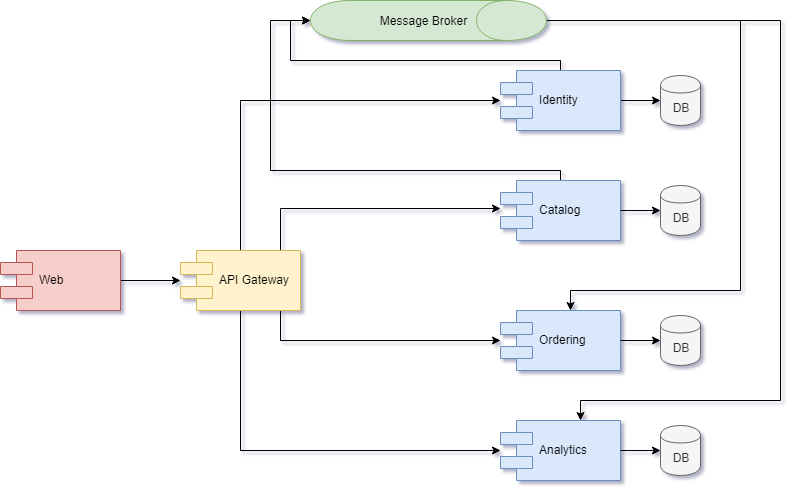

The diagram above was exported from draw.io. Its source (the exported page's mxGraphModel, read from the mxfile embedded in the PNG):
<mxGraphModel dx="872" dy="498" grid="1" gridSize="10" guides="1" tooltips="1" connect="1" arrows="1" fold="1" page="1" pageScale="1" pageWidth="827" pageHeight="1169" math="0" shadow="0">
  <root>
    <mxCell id="0" />
    <mxCell id="1" parent="0" />
    <mxCell id="iRbkClV9RlZjpIeLY7pl-20" style="edgeStyle=orthogonalEdgeStyle;rounded=0;html=1;exitX=1;exitY=0.5;exitDx=0;exitDy=0;entryX=0;entryY=0.5;entryDx=0;entryDy=0;jettySize=auto;orthogonalLoop=1;" edge="1" parent="1" source="iRbkClV9RlZjpIeLY7pl-1" target="iRbkClV9RlZjpIeLY7pl-18">
      <mxGeometry relative="1" as="geometry" />
    </mxCell>
    <mxCell id="iRbkClV9RlZjpIeLY7pl-31" style="edgeStyle=orthogonalEdgeStyle;rounded=0;html=1;exitX=0.5;exitY=0;exitDx=0;exitDy=0;entryX=0.5;entryY=1;entryDx=0;entryDy=0;jettySize=auto;orthogonalLoop=1;" edge="1" parent="1" source="iRbkClV9RlZjpIeLY7pl-1" target="iRbkClV9RlZjpIeLY7pl-29">
      <mxGeometry relative="1" as="geometry">
        <Array as="points">
          <mxPoint x="580" y="80" />
          <mxPoint x="310" y="80" />
          <mxPoint x="310" y="40" />
        </Array>
      </mxGeometry>
    </mxCell>
    <mxCell id="iRbkClV9RlZjpIeLY7pl-1" value="Identity" style="shape=component;align=left;spacingLeft=36;fillColor=#dae8fc;strokeColor=#6c8ebf;" vertex="1" parent="1">
      <mxGeometry x="520" y="90" width="120" height="60" as="geometry" />
    </mxCell>
    <mxCell id="iRbkClV9RlZjpIeLY7pl-34" style="edgeStyle=orthogonalEdgeStyle;rounded=0;html=1;exitX=0.5;exitY=0;exitDx=0;exitDy=0;jettySize=auto;orthogonalLoop=1;entryX=0.5;entryY=1;entryDx=0;entryDy=0;" edge="1" parent="1" source="iRbkClV9RlZjpIeLY7pl-2" target="iRbkClV9RlZjpIeLY7pl-29">
      <mxGeometry relative="1" as="geometry">
        <mxPoint x="290" y="40" as="targetPoint" />
        <Array as="points">
          <mxPoint x="580" y="190" />
          <mxPoint x="290" y="190" />
          <mxPoint x="290" y="40" />
        </Array>
      </mxGeometry>
    </mxCell>
    <mxCell id="iRbkClV9RlZjpIeLY7pl-2" value="Catalog" style="shape=component;align=left;spacingLeft=36;fillColor=#dae8fc;strokeColor=#6c8ebf;" vertex="1" parent="1">
      <mxGeometry x="520" y="200" width="120" height="60" as="geometry" />
    </mxCell>
    <mxCell id="iRbkClV9RlZjpIeLY7pl-3" value="Ordering" style="shape=component;align=left;spacingLeft=36;fillColor=#dae8fc;strokeColor=#6c8ebf;" vertex="1" parent="1">
      <mxGeometry x="520" y="330" width="120" height="60" as="geometry" />
    </mxCell>
    <mxCell id="iRbkClV9RlZjpIeLY7pl-4" value="Analytics" style="shape=component;align=left;spacingLeft=36;fillColor=#dae8fc;strokeColor=#6c8ebf;" vertex="1" parent="1">
      <mxGeometry x="520" y="440" width="120" height="60" as="geometry" />
    </mxCell>
    <mxCell id="iRbkClV9RlZjpIeLY7pl-7" style="edgeStyle=orthogonalEdgeStyle;rounded=0;html=1;exitX=0.5;exitY=0;exitDx=0;exitDy=0;jettySize=auto;orthogonalLoop=1;" edge="1" parent="1" source="iRbkClV9RlZjpIeLY7pl-5" target="iRbkClV9RlZjpIeLY7pl-1">
      <mxGeometry relative="1" as="geometry">
        <Array as="points">
          <mxPoint x="260" y="120" />
        </Array>
      </mxGeometry>
    </mxCell>
    <mxCell id="iRbkClV9RlZjpIeLY7pl-10" style="edgeStyle=orthogonalEdgeStyle;rounded=0;html=1;exitX=0.75;exitY=0;exitDx=0;exitDy=0;jettySize=auto;orthogonalLoop=1;" edge="1" parent="1" source="iRbkClV9RlZjpIeLY7pl-5">
      <mxGeometry relative="1" as="geometry">
        <mxPoint x="520" y="228" as="targetPoint" />
        <Array as="points">
          <mxPoint x="300" y="270" />
          <mxPoint x="300" y="228" />
        </Array>
      </mxGeometry>
    </mxCell>
    <mxCell id="iRbkClV9RlZjpIeLY7pl-12" style="edgeStyle=orthogonalEdgeStyle;rounded=0;html=1;exitX=0.5;exitY=1;exitDx=0;exitDy=0;jettySize=auto;orthogonalLoop=1;" edge="1" parent="1" source="iRbkClV9RlZjpIeLY7pl-5">
      <mxGeometry relative="1" as="geometry">
        <mxPoint x="520" y="360" as="targetPoint" />
        <Array as="points">
          <mxPoint x="300" y="330" />
          <mxPoint x="300" y="360" />
        </Array>
      </mxGeometry>
    </mxCell>
    <mxCell id="iRbkClV9RlZjpIeLY7pl-14" style="edgeStyle=orthogonalEdgeStyle;rounded=0;html=1;exitX=0.5;exitY=1;exitDx=0;exitDy=0;jettySize=auto;orthogonalLoop=1;" edge="1" parent="1" source="iRbkClV9RlZjpIeLY7pl-5">
      <mxGeometry relative="1" as="geometry">
        <mxPoint x="520" y="470" as="targetPoint" />
        <Array as="points">
          <mxPoint x="260" y="470" />
        </Array>
      </mxGeometry>
    </mxCell>
    <mxCell id="iRbkClV9RlZjpIeLY7pl-5" value="API Gateway" style="shape=component;align=left;spacingLeft=36;fillColor=#fff2cc;strokeColor=#d6b656;" vertex="1" parent="1">
      <mxGeometry x="200" y="270" width="120" height="60" as="geometry" />
    </mxCell>
    <mxCell id="iRbkClV9RlZjpIeLY7pl-17" style="edgeStyle=orthogonalEdgeStyle;rounded=0;html=1;exitX=1;exitY=0.5;exitDx=0;exitDy=0;jettySize=auto;orthogonalLoop=1;" edge="1" parent="1" source="iRbkClV9RlZjpIeLY7pl-15">
      <mxGeometry relative="1" as="geometry">
        <mxPoint x="200" y="300" as="targetPoint" />
      </mxGeometry>
    </mxCell>
    <mxCell id="iRbkClV9RlZjpIeLY7pl-15" value="Web" style="shape=component;align=left;spacingLeft=36;fillColor=#f8cecc;strokeColor=#b85450;" vertex="1" parent="1">
      <mxGeometry x="20" y="270" width="120" height="60" as="geometry" />
    </mxCell>
    <mxCell id="iRbkClV9RlZjpIeLY7pl-18" value="DB" style="shape=cylinder;whiteSpace=wrap;html=1;boundedLbl=1;backgroundOutline=1;fillColor=#f5f5f5;strokeColor=#666666;fontColor=#333333;" vertex="1" parent="1">
      <mxGeometry x="680" y="95" width="40" height="50" as="geometry" />
    </mxCell>
    <mxCell id="iRbkClV9RlZjpIeLY7pl-21" style="edgeStyle=orthogonalEdgeStyle;rounded=0;html=1;exitX=1;exitY=0.5;exitDx=0;exitDy=0;entryX=0;entryY=0.5;entryDx=0;entryDy=0;jettySize=auto;orthogonalLoop=1;" edge="1" parent="1" target="iRbkClV9RlZjpIeLY7pl-22">
      <mxGeometry relative="1" as="geometry">
        <mxPoint x="640" y="230" as="sourcePoint" />
      </mxGeometry>
    </mxCell>
    <mxCell id="iRbkClV9RlZjpIeLY7pl-22" value="DB" style="shape=cylinder;whiteSpace=wrap;html=1;boundedLbl=1;backgroundOutline=1;fillColor=#f5f5f5;strokeColor=#666666;fontColor=#333333;" vertex="1" parent="1">
      <mxGeometry x="680" y="205" width="40" height="50" as="geometry" />
    </mxCell>
    <mxCell id="iRbkClV9RlZjpIeLY7pl-23" style="edgeStyle=orthogonalEdgeStyle;rounded=0;html=1;exitX=1;exitY=0.5;exitDx=0;exitDy=0;entryX=0;entryY=0.5;entryDx=0;entryDy=0;jettySize=auto;orthogonalLoop=1;" edge="1" parent="1" target="iRbkClV9RlZjpIeLY7pl-24">
      <mxGeometry relative="1" as="geometry">
        <mxPoint x="640" y="360" as="sourcePoint" />
      </mxGeometry>
    </mxCell>
    <mxCell id="iRbkClV9RlZjpIeLY7pl-24" value="DB" style="shape=cylinder;whiteSpace=wrap;html=1;boundedLbl=1;backgroundOutline=1;fillColor=#f5f5f5;strokeColor=#666666;fontColor=#333333;" vertex="1" parent="1">
      <mxGeometry x="680" y="335" width="40" height="50" as="geometry" />
    </mxCell>
    <mxCell id="iRbkClV9RlZjpIeLY7pl-25" style="edgeStyle=orthogonalEdgeStyle;rounded=0;html=1;exitX=1;exitY=0.5;exitDx=0;exitDy=0;entryX=0;entryY=0.5;entryDx=0;entryDy=0;jettySize=auto;orthogonalLoop=1;" edge="1" parent="1" target="iRbkClV9RlZjpIeLY7pl-26">
      <mxGeometry relative="1" as="geometry">
        <mxPoint x="640" y="470" as="sourcePoint" />
      </mxGeometry>
    </mxCell>
    <mxCell id="iRbkClV9RlZjpIeLY7pl-26" value="DB" style="shape=cylinder;whiteSpace=wrap;html=1;boundedLbl=1;backgroundOutline=1;fillColor=#f5f5f5;strokeColor=#666666;fontColor=#333333;" vertex="1" parent="1">
      <mxGeometry x="680" y="445" width="40" height="50" as="geometry" />
    </mxCell>
    <mxCell id="iRbkClV9RlZjpIeLY7pl-36" style="edgeStyle=orthogonalEdgeStyle;rounded=0;html=1;exitX=0.5;exitY=0;exitDx=0;exitDy=0;jettySize=auto;orthogonalLoop=1;" edge="1" parent="1" source="iRbkClV9RlZjpIeLY7pl-29">
      <mxGeometry relative="1" as="geometry">
        <mxPoint x="590" y="330" as="targetPoint" />
        <Array as="points">
          <mxPoint x="760" y="40" />
          <mxPoint x="760" y="310" />
          <mxPoint x="590" y="310" />
        </Array>
      </mxGeometry>
    </mxCell>
    <mxCell id="iRbkClV9RlZjpIeLY7pl-38" style="edgeStyle=orthogonalEdgeStyle;rounded=0;html=1;exitX=0.5;exitY=0;exitDx=0;exitDy=0;jettySize=auto;orthogonalLoop=1;" edge="1" parent="1" source="iRbkClV9RlZjpIeLY7pl-29">
      <mxGeometry relative="1" as="geometry">
        <mxPoint x="600" y="440" as="targetPoint" />
        <Array as="points">
          <mxPoint x="800" y="40" />
          <mxPoint x="800" y="420" />
          <mxPoint x="600" y="420" />
        </Array>
      </mxGeometry>
    </mxCell>
    <mxCell id="iRbkClV9RlZjpIeLY7pl-29" value="Message Broker" style="shape=cylinder;whiteSpace=wrap;boundedLbl=1;backgroundOutline=1;rotation=0;fillColor=#d5e8d4;strokeColor=#82b366;html=1;labelBackgroundColor=none;labelBorderColor=none;verticalAlign=middle;direction=south;" vertex="1" parent="1">
      <mxGeometry x="330" y="20" width="236" height="40" as="geometry" />
    </mxCell>
  </root>
</mxGraphModel>